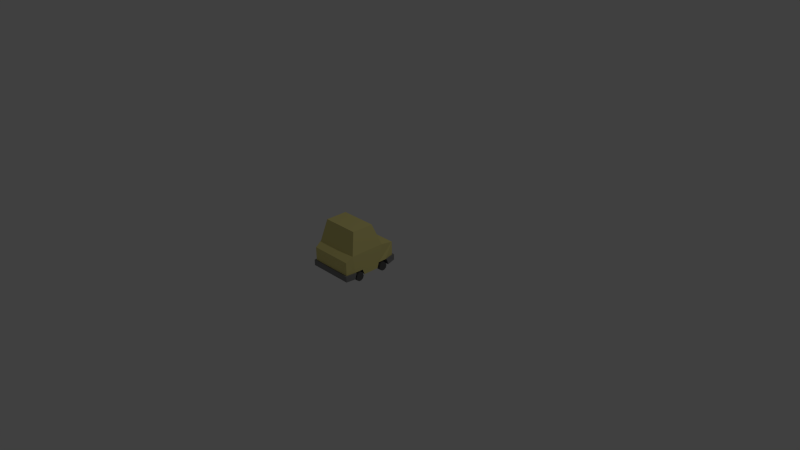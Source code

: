 # Source: CarSadanCopy.blend  (saved by Blender 2.72.0; exported with 4.5.12 LTS)
import bpy
from mathutils import Matrix  # noqa: F401  (used for matrix-valued properties, if any)

bpy.ops.wm.read_factory_settings(use_empty=True)
scene = bpy.context.scene
scene.name = 'Scene'

# ---- collections
col_collection_1 = bpy.data.collections.new('Collection 1'); scene.collection.children.link(col_collection_1)

# ---- materials (node trees are filled in below, after node groups)
mat_sudancars = bpy.data.materials.new('SudanCars')
mat_sudancars.alpha_threshold = 0.0
mat_sudancars.use_transparent_shadow = False
mat_sudancars.diffuse_color = (0.8, 0.7144, 0.2637, 1.0)
mat_sudancars.roughness = 0.5
mat_bumper = bpy.data.materials.new('Bumper')
mat_bumper.alpha_threshold = 0.0
mat_bumper.use_transparent_shadow = False
mat_bumper.diffuse_color = (0.2473, 0.2473, 0.2473, 1.0)
mat_bumper.roughness = 0.5
mat_wheel = bpy.data.materials.new('Wheel')
mat_wheel.alpha_threshold = 0.0
mat_wheel.use_transparent_shadow = False
mat_wheel.diffuse_color = (0.1093, 0.1093, 0.1093, 1.0)
mat_wheel.roughness = 0.5
mat_headlights = bpy.data.materials.new('HeadLights')
mat_headlights.alpha_threshold = 0.0
mat_headlights.use_transparent_shadow = False
mat_headlights.roughness = 0.5
mat_taillights = bpy.data.materials.new('TailLights')
mat_taillights.alpha_threshold = 0.0
mat_taillights.use_transparent_shadow = False
mat_taillights.diffuse_color = (0.8, 0.4182, 0.4134, 1.0)
mat_taillights.roughness = 0.5

# ---- material node trees

# ---- world
world_world = bpy.data.worlds.new('World'); scene.world = world_world
world_world.color = (0.05088, 0.05088, 0.05088)
world_world.use_sun_shadow = False
world_world.sun_shadow_jitter_overblur = 0.0
world_world.cycles.sampling_method = 'MANUAL'
world_world.cycles.sample_map_resolution = 256

# ---- cameras
cam_camera = bpy.data.cameras.new('Camera')
cam_camera.clip_end = 100.0
cam_camera.lens = 35.0
cam_camera.sensor_width = 32.0
cam_camera.sensor_height = 18.0
cam_camera.ortho_scale = 7.314
cam_camera.dof.focus_distance = 0.0
cam_camera.dof.aperture_fstop = 128.0

# ---- lights
light_lamp = bpy.data.lights.new('Lamp', 'POINT')
light_lamp.transmission_factor = 0.0
light_lamp.cutoff_distance = 30.0
light_lamp.energy = 100.0
light_lamp.shadow_buffer_clip_start = 1.001
light_lamp.shadow_soft_size = 0.1
light_lamp.shadow_maximum_resolution = 0.006
light_lamp.use_absolute_resolution = True
light_lamp.cycles.use_multiple_importance_sampling = False

# ---- meshes
me_cube_002 = bpy.data.meshes.new('Cube.002')
me_cube_002.from_pydata([(0.175, 0.2306, 0.6088), (0.175, 0.2306, 0.5781), (0.1286, 0.2114, 0.6088), (0.1286, 0.2114, 0.5781), (0.1094, 0.165, 0.6088), (0.1094, 0.165, 0.5781), (0.1286, 0.1186, 0.6088), (0.1286, 0.1186, 0.5781), (0.175, 0.09935, 0.6088), (0.175, 0.09935, 0.5781), (0.2214, 0.1186, 0.6088), (0.2214, 0.1186, 0.5781), (0.2406, 0.165, 0.6088), (0.2406, 0.165, 0.5781), (0.2214, 0.2114, 0.6088), (0.2214, 0.2114, 0.5781), (-0.2663, -1.264e-05, 0.582), (-0.2897, 3.375e-06, -0.19), (-0.2663, 0.257, 0.582), (-0.2897, 0.2534, -0.19), (0.2897, 3.375e-06, -0.19), (0.2663, -1.264e-05, 0.582), (0.2897, 0.2534, -0.19), (0.2663, 0.257, 0.582), (-0.304, 0.31, 0.38), (-0.304, 0.31, -0.095), (-0.2479, 0.6, 0.2707), (-0.2479, 0.6, -0.02369), (0.304, 0.31, -0.09499), (0.304, 0.31, 0.38), (0.2479, 0.6, -0.02368), (0.2479, 0.6, 0.2707), (-0.304, 2.532e-06, -0.08196), (-0.304, -1.011e-05, 0.46), (-0.304, -1.26e-06, 0.08542), (-0.304, -7.07e-06, 0.2975), (-0.304, 0.076, -0.057), (-0.304, 0.076, 0.057), (-0.304, 0.07599, 0.437), (-0.304, 0.07584, 0.3228), (0.2, -9.754e-06, 0.46), (0.304, -1.011e-05, 0.46), (0.304, -6.995e-06, 0.2952), (0.304, -1.26e-06, 0.08542), (0.304, 2.532e-06, -0.08196), (0.304, 0.07599, 0.437), (0.304, 0.07599, 0.323), (0.304, 0.076, 0.05603), (0.304, 0.076, -0.057), (0.2, 0.076, 0.05615), (0.2, 0.076, -0.057), (0.2, 2.234e-06, -0.08196), (0.2, -2.31e-06, 0.08542), (-0.2, 2.235e-06, -0.08196), (-0.2, 0.076, -0.057), (-0.2, 0.076, 0.0568), (-0.2, -2.31e-06, 0.08542), (0.2, -6.657e-06, 0.296), (0.2, 0.07597, 0.323), (0.2, 0.07599, 0.437), (-0.2, 0.07587, 0.3229), (-0.2, -9.754e-06, 0.46), (-0.2, -6.69e-06, 0.2966), (-0.2, 0.07599, 0.437), (-0.2663, 0.07599, 0.582), (0.2663, 0.07599, 0.582), (-0.2815, -0.000425, 0.602), (0.2815, -0.000425, 0.602), (-0.3233, 0.0004018, 0.4654), (-0.3233, 0.07681, 0.4424), (0.3233, 0.0004018, 0.4654), (0.3233, 0.07681, 0.4424), (-0.2815, 0.07664, 0.602), (0.2815, 0.07664, 0.602), (0.2897, 0.07601, -0.19), (-0.2897, 0.07601, -0.19), (-0.308, -0.0001994, -0.2098), (0.308, -0.0001994, -0.2098), (-0.324, 0.0002058, -0.08432), (-0.324, 0.07641, -0.05936), (0.324, 0.0002058, -0.08432), (0.324, 0.07641, -0.05936), (0.3076, 0.07637, -0.2102), (-0.3076, 0.07637, -0.2102), (-0.175, 0.2306, 0.6088), (-0.175, 0.2306, 0.5781), (-0.2214, 0.2114, 0.6088), (-0.2214, 0.2114, 0.5781), (-0.2406, 0.165, 0.6088), (-0.2406, 0.165, 0.5781), (-0.2214, 0.1186, 0.6088), (-0.2214, 0.1186, 0.5781), (-0.175, 0.09935, 0.6088), (-0.175, 0.09935, 0.5781), (-0.1286, 0.1186, 0.6088), (-0.1286, 0.1186, 0.5781), (-0.1094, 0.165, 0.6088), (-0.1094, 0.165, 0.5781), (-0.1286, 0.2114, 0.6088), (-0.1286, 0.2114, 0.5781)], [], [(0, 1, 3, 2), (2, 3, 5, 4), (4, 5, 7, 6), (6, 7, 9, 8), (8, 9, 11, 10), (10, 11, 13, 12), (14, 15, 1, 0), (12, 13, 15, 14), (0, 2, 4, 6, 8, 10, 12, 14), (24, 25, 36, 37, 34, 35, 39), (19, 22, 74, 75), (22, 19, 25, 28), (64, 38, 69, 72), (26, 27, 25, 24), (30, 31, 29, 28), (26, 31, 30, 27), (24, 29, 31, 26), (27, 30, 28, 25), (45, 65, 73, 71), (19, 75, 36, 25), (34, 56, 52, 43, 42, 57, 62, 35), (58, 46, 45, 59), (65, 64, 72, 73), (74, 48, 81, 82), (57, 42, 46, 58), (40, 59, 45, 41), (23, 29, 24, 18), (28, 29, 46, 42, 43, 47, 48), (32, 53, 54, 36), (36, 54, 55, 37), (34, 37, 55, 56), (44, 51, 53, 32, 17, 20), (33, 61, 40, 41, 21, 16), (52, 49, 47, 43), (51, 44, 48, 50), (50, 48, 47, 49), (51, 52, 56, 53), (39, 60, 63, 38), (35, 62, 60, 39), (33, 38, 63, 61), (40, 61, 62, 57), (63, 60, 62, 61), (58, 59, 40, 57), (51, 50, 49, 52), (56, 55, 54, 53), (38, 64, 18), (45, 23, 65), (64, 65, 23, 18), (39, 38, 18, 24), (29, 23, 45, 46), (66, 67, 73, 72), (66, 72, 69, 68), (73, 67, 70, 71), (41, 45, 71, 70), (21, 41, 70, 67), (38, 33, 68, 69), (16, 21, 67, 66), (33, 16, 66, 68), (22, 28, 48, 74), (36, 75, 83, 79), (75, 74, 82, 83), (82, 81, 80, 77), (83, 76, 78, 79), (83, 82, 77, 76), (48, 44, 80, 81), (32, 36, 79, 78), (17, 32, 78, 76), (20, 17, 76, 77), (44, 20, 77, 80), (84, 85, 87, 86), (86, 87, 89, 88), (88, 89, 91, 90), (90, 91, 93, 92), (92, 93, 95, 94), (94, 95, 97, 96), (98, 99, 85, 84), (96, 97, 99, 98), (84, 86, 88, 90, 92, 94, 96, 98)])
me_cube_002.polygons.foreach_set('material_index', [3, 3, 3, 3, 3, 3, 3, 3, 3, 0, 0, 0, 1, 0, 0, 0, 0, 0, 1, 0, 2, 2, 1, 1, 2, 2, 0, 0, 2, 2, 2, 2, 2, 2, 2, 2, 2, 2, 2, 2, 2, 2, 2, 2, 2, 0, 0, 0, 0, 0, 1, 1, 1, 2, 1, 2, 1, 1, 0, 1, 1, 1, 1, 1, 2, 2, 1, 1, 1, 3, 3, 3, 3, 3, 3, 3, 3, 3])
_uv = me_cube_002.uv_layers.new(name='UVMap')
_uv.uv.foreach_set('vector', [0.0, 0.0, 1.0, 0.0, 1.0, 1.0, 0.0, 1.0, 0.0, 0.0, 1.0, 0.0, 1.0, 1.0, 0.0, 1.0, 0.0, 0.0, 1.0, 0.0, 1.0, 1.0, 0.0, 1.0, 0.0, 0.0, 1.0, 0.0, 1.0, 1.0, 0.0, 1.0, 0.0, 0.0, 1.0, 0.0, 1.0, 1.0, 0.0, 1.0, 0.0, 0.0, 1.0, 0.0, 1.0, 1.0, 0.0, 1.0, 0.0, 0.0, 1.0, 0.0, 1.0, 1.0, 0.0, 1.0, 0.0, 0.0, 1.0, 0.0, 1.0, 1.0, 0.0, 1.0, 0.5, 1.0, 0.8536, 0.8536, 1.0, 0.5, 0.8536, 0.1464, 0.5, 0.0, 0.1464, 0.1464, 0.0, 0.5, 0.1464, 0.8536, 0.5, 1.0, 0.8909, 0.8117, 0.9875, 0.3887, 0.7169, 0.04952, 0.2831, 0.04952, 0.01254, 0.3887, 0.1091, 0.8117, 0.0, 0.0, 1.0, 0.0, 1.0, 1.0, 0.0, 1.0, 0.0, 0.0, 1.0, 0.0, 1.0, 1.0, 0.0, 1.0, 0.0, 0.0, 1.0, 0.0, 1.0, 1.0, 0.0, 1.0, 0.0, 0.0, 1.0, 0.0, 1.0, 1.0, 0.0, 1.0, 0.0, 0.0, 1.0, 0.0, 1.0, 1.0, 0.0, 1.0, 0.0, 0.0, 1.0, 0.0, 1.0, 1.0, 0.0, 1.0, 0.0, 0.0, 1.0, 0.0, 1.0, 1.0, 0.0, 1.0, 0.0, 0.0, 1.0, 0.0, 1.0, 1.0, 0.0, 1.0, 0.0, 0.0, 1.0, 0.0, 1.0, 1.0, 0.0, 1.0, 0.0, 0.0, 1.0, 0.0, 1.0, 1.0, 0.0, 1.0, 0.5, 1.0, 0.8536, 0.8536, 1.0, 0.5, 0.8536, 0.1464, 0.5, 0.0, 0.1464, 0.1464, 0.0, 0.5, 0.1464, 0.8536, 0.0, 0.0, 1.0, 0.0, 1.0, 1.0, 0.0, 1.0, 0.0, 0.0, 1.0, 0.0, 1.0, 1.0, 0.0, 1.0, 0.0, 0.0, 1.0, 0.0, 1.0, 1.0, 0.0, 1.0, 0.0, 0.0, 1.0, 0.0, 1.0, 1.0, 0.0, 1.0, 0.0, 0.0, 1.0, 0.0, 1.0, 1.0, 0.0, 1.0, 0.0, 0.0, 1.0, 0.0, 1.0, 1.0, 0.0, 1.0, 0.5, 1.0, 0.8909, 0.8117, 0.9875, 0.3887, 0.7169, 0.04952, 0.2831, 0.04952, 0.01254, 0.3887, 0.1091, 0.8117, 0.0, 0.0, 1.0, 0.0, 1.0, 1.0, 0.0, 1.0, 0.0, 0.0, 1.0, 0.0, 1.0, 1.0, 0.0, 1.0, 0.0, 0.0, 1.0, 0.0, 1.0, 1.0, 0.0, 1.0, 0.5, 1.0, 0.933, 0.75, 0.933, 0.25, 0.5, 0.0, 0.06699, 0.25, 0.06699, 0.75, 0.5, 1.0, 0.933, 0.75, 0.933, 0.25, 0.5, 0.0, 0.06699, 0.25, 0.06699, 0.75, 0.0, 0.0, 1.0, 0.0, 1.0, 1.0, 0.0, 1.0, 0.0, 0.0, 1.0, 0.0, 1.0, 1.0, 0.0, 1.0, 0.0, 0.0, 1.0, 0.0, 1.0, 1.0, 0.0, 1.0, 0.0, 0.0, 1.0, 0.0, 1.0, 1.0, 0.0, 1.0, 0.0, 0.0, 1.0, 0.0, 1.0, 1.0, 0.0, 1.0, 0.0, 0.0, 1.0, 0.0, 1.0, 1.0, 0.0, 1.0, 0.0, 0.0, 1.0, 0.0, 1.0, 1.0, 0.0, 1.0, 0.0, 0.0, 1.0, 0.0, 1.0, 1.0, 0.0, 1.0, 0.0, 0.0, 1.0, 0.0, 1.0, 1.0, 0.0, 1.0, 0.0, 0.0, 1.0, 0.0, 1.0, 1.0, 0.0, 1.0, 0.0, 0.0, 1.0, 0.0, 1.0, 1.0, 0.0, 1.0, 0.0, 0.0, 1.0, 0.0, 1.0, 1.0, 0.0, 1.0, 0.0, 0.0, 1.0, 0.0, 1.0, 1.0, 0.0, 0.0, 1.0, 0.0, 1.0, 1.0, 0.0, 0.0, 1.0, 0.0, 1.0, 1.0, 0.0, 1.0, 0.0, 0.0, 1.0, 0.0, 1.0, 1.0, 0.0, 1.0, 0.0, 0.0, 1.0, 0.0, 1.0, 1.0, 0.0, 1.0, 0.0, 0.0, 1.0, 0.0, 1.0, 1.0, 0.0, 1.0, 0.0, 0.0, 1.0, 0.0, 1.0, 1.0, 0.0, 1.0, 0.0, 0.0, 1.0, 0.0, 1.0, 1.0, 0.0, 1.0, 0.0, 0.0, 1.0, 0.0, 1.0, 1.0, 0.0, 1.0, 0.0, 0.0, 1.0, 0.0, 1.0, 1.0, 0.0, 1.0, 0.0, 0.0, 1.0, 0.0, 1.0, 1.0, 0.0, 1.0, 0.0, 0.0, 1.0, 0.0, 1.0, 1.0, 0.0, 1.0, 0.0, 0.0, 1.0, 0.0, 1.0, 1.0, 0.0, 1.0, 0.0, 0.0, 1.0, 0.0, 1.0, 1.0, 0.0, 1.0, 0.0, 0.0, 1.0, 0.0, 1.0, 1.0, 0.0, 1.0, 0.0, 0.0, 1.0, 0.0, 1.0, 1.0, 0.0, 1.0, 0.0, 0.0, 1.0, 0.0, 1.0, 1.0, 0.0, 1.0, 0.0, 0.0, 1.0, 0.0, 1.0, 1.0, 0.0, 1.0, 0.0, 0.0, 1.0, 0.0, 1.0, 1.0, 0.0, 1.0, 0.0, 0.0, 1.0, 0.0, 1.0, 1.0, 0.0, 1.0, 0.0, 0.0, 1.0, 0.0, 1.0, 1.0, 0.0, 1.0, 0.0, 0.0, 1.0, 0.0, 1.0, 1.0, 0.0, 1.0, 0.0, 0.0, 1.0, 0.0, 1.0, 1.0, 0.0, 1.0, 0.0, 0.0, 1.0, 0.0, 1.0, 1.0, 0.0, 1.0, 0.0, 0.0, 1.0, 0.0, 1.0, 1.0, 0.0, 1.0, 0.0, 0.0, 1.0, 0.0, 1.0, 1.0, 0.0, 1.0, 0.0, 0.0, 1.0, 0.0, 1.0, 1.0, 0.0, 1.0, 0.0, 0.0, 1.0, 0.0, 1.0, 1.0, 0.0, 1.0, 0.0, 0.0, 1.0, 0.0, 1.0, 1.0, 0.0, 1.0, 0.0, 0.0, 1.0, 0.0, 1.0, 1.0, 0.0, 1.0, 0.0, 0.0, 1.0, 0.0, 1.0, 1.0, 0.0, 1.0, 0.0, 0.0, 1.0, 0.0, 1.0, 1.0, 0.0, 1.0, 0.5, 1.0, 0.8536, 0.8536, 1.0, 0.5, 0.8536, 0.1464, 0.5, 0.0, 0.1464, 0.1464, 0.0, 0.5, 0.1464, 0.8536])
me_cube_002.materials.append(mat_sudancars)
me_cube_002.materials.append(mat_bumper)
me_cube_002.materials.append(mat_wheel)
me_cube_002.materials.append(mat_headlights)
me_cube_002.materials.append(mat_taillights)
me_cube_002.use_remesh_preserve_volume = False
me_cube_002.use_remesh_preserve_attributes = False
me_cube_002.use_mirror_vertex_groups = False
me_cube_002.update()
me_cube_004 = bpy.data.meshes.new('Cube.004')
me_cube_004.from_pydata([(0.0295, -1.791e-06, 0.057), (-0.0295, -1.088e-06, 0.057), (0.0295, -0.03351, 0.04611), (-0.0295, -0.0335, 0.04611), (0.0295, -0.05421, 0.01761), (-0.0295, -0.05421, 0.01761), (0.0295, -0.05421, -0.01762), (-0.0295, -0.05421, -0.01762), (0.0295, -0.0335, -0.04611), (-0.0295, -0.0335, -0.04612), (0.0295, 1.077e-06, -0.057), (-0.0295, 1.768e-06, -0.057), (0.0295, 0.0335, -0.04611), (-0.0295, 0.03351, -0.04611), (0.0295, 0.05421, -0.01761), (-0.0295, 0.05421, -0.01761), (0.0295, 0.05421, 0.01762), (-0.0295, 0.05421, 0.01762), (0.0295, 0.0335, 0.04612), (-0.0295, 0.0335, 0.04611)], [], [(0, 1, 3, 2), (2, 3, 5, 4), (4, 5, 7, 6), (6, 7, 9, 8), (8, 9, 11, 10), (10, 11, 13, 12), (12, 13, 15, 14), (14, 15, 17, 16), (3, 1, 19, 17, 15, 13, 11, 9, 7, 5), (18, 19, 1, 0), (16, 17, 19, 18), (0, 2, 4, 6, 8, 10, 12, 14, 16, 18)])
me_cube_004.polygons.foreach_set('material_index', [2, 2, 2, 2, 2, 2, 2, 2, 2, 2, 2, 2])
_uv = me_cube_004.uv_layers.new(name='UVMap')
_uv.uv.foreach_set('vector', [0.0, 0.0, 1.0, 0.0, 1.0, 1.0, 0.0, 1.0, 0.0, 0.0, 1.0, 0.0, 1.0, 1.0, 0.0, 1.0, 0.0, 0.0, 1.0, 0.0, 1.0, 1.0, 0.0, 1.0, 0.0, 0.0, 1.0, 0.0, 1.0, 1.0, 0.0, 1.0, 0.0, 0.0, 1.0, 0.0, 1.0, 1.0, 0.0, 1.0, 0.0, 0.0, 1.0, 0.0, 1.0, 1.0, 0.0, 1.0, 0.0, 0.0, 1.0, 0.0, 1.0, 1.0, 0.0, 1.0, 0.0, 0.0, 1.0, 0.0, 1.0, 1.0, 0.0, 1.0, 0.5, 1.0, 0.7939, 0.9045, 0.9755, 0.6545, 0.9755, 0.3455, 0.7939, 0.09549, 0.5, 0.0, 0.2061, 0.09549, 0.02447, 0.3455, 0.02447, 0.6545, 0.2061, 0.9045, 0.0, 0.0, 1.0, 0.0, 1.0, 1.0, 0.0, 1.0, 0.0, 0.0, 1.0, 0.0, 1.0, 1.0, 0.0, 1.0, 0.5, 1.0, 0.7939, 0.9045, 0.9755, 0.6545, 0.9755, 0.3455, 0.7939, 0.09549, 0.5, 0.0, 0.2061, 0.09549, 0.02447, 0.3455, 0.02447, 0.6545, 0.2061, 0.9045])
me_cube_004.materials.append(mat_sudancars)
me_cube_004.materials.append(mat_bumper)
me_cube_004.materials.append(mat_wheel)
me_cube_004.materials.append(mat_headlights)
me_cube_004.materials.append(mat_taillights)
me_cube_004.use_remesh_preserve_volume = False
me_cube_004.use_remesh_preserve_attributes = False
me_cube_004.use_mirror_vertex_groups = False
me_cube_004.update()
me_cube_003 = bpy.data.meshes.new('Cube.003')
me_cube_003.from_pydata([(0.0295, -1.774e-06, 0.057), (-0.0295, -1.071e-06, 0.057), (0.0295, -0.03351, 0.04611), (-0.0295, -0.0335, 0.04611), (0.0295, -0.05421, 0.01761), (-0.0295, -0.05421, 0.01761), (0.0295, -0.05421, -0.01762), (-0.0295, -0.05421, -0.01762), (0.0295, -0.0335, -0.04611), (-0.0295, -0.0335, -0.04612), (0.0295, 1.094e-06, -0.057), (-0.0295, 1.786e-06, -0.057), (0.0295, 0.0335, -0.04611), (-0.0295, 0.03351, -0.04611), (0.0295, 0.05421, -0.01761), (-0.0295, 0.05421, -0.01761), (0.0295, 0.05421, 0.01762), (-0.0295, 0.05421, 0.01762), (0.0295, 0.0335, 0.04612), (-0.0295, 0.0335, 0.04611)], [], [(0, 1, 3, 2), (2, 3, 5, 4), (4, 5, 7, 6), (6, 7, 9, 8), (8, 9, 11, 10), (10, 11, 13, 12), (12, 13, 15, 14), (14, 15, 17, 16), (3, 1, 19, 17, 15, 13, 11, 9, 7, 5), (18, 19, 1, 0), (16, 17, 19, 18), (0, 2, 4, 6, 8, 10, 12, 14, 16, 18)])
me_cube_003.polygons.foreach_set('material_index', [2, 2, 2, 2, 2, 2, 2, 2, 2, 2, 2, 2])
_uv = me_cube_003.uv_layers.new(name='UVMap')
_uv.uv.foreach_set('vector', [0.0, 0.0, 1.0, 0.0, 1.0, 1.0, 0.0, 1.0, 0.0, 0.0, 1.0, 0.0, 1.0, 1.0, 0.0, 1.0, 0.0, 0.0, 1.0, 0.0, 1.0, 1.0, 0.0, 1.0, 0.0, 0.0, 1.0, 0.0, 1.0, 1.0, 0.0, 1.0, 0.0, 0.0, 1.0, 0.0, 1.0, 1.0, 0.0, 1.0, 0.0, 0.0, 1.0, 0.0, 1.0, 1.0, 0.0, 1.0, 0.0, 0.0, 1.0, 0.0, 1.0, 1.0, 0.0, 1.0, 0.0, 0.0, 1.0, 0.0, 1.0, 1.0, 0.0, 1.0, 0.5, 1.0, 0.7939, 0.9045, 0.9755, 0.6545, 0.9755, 0.3455, 0.7939, 0.09549, 0.5, 0.0, 0.2061, 0.09549, 0.02447, 0.3455, 0.02447, 0.6545, 0.2061, 0.9045, 0.0, 0.0, 1.0, 0.0, 1.0, 1.0, 0.0, 1.0, 0.0, 0.0, 1.0, 0.0, 1.0, 1.0, 0.0, 1.0, 0.5, 1.0, 0.7939, 0.9045, 0.9755, 0.6545, 0.9755, 0.3455, 0.7939, 0.09549, 0.5, 0.0, 0.2061, 0.09549, 0.02447, 0.3455, 0.02447, 0.6545, 0.2061, 0.9045])
me_cube_003.materials.append(mat_sudancars)
me_cube_003.materials.append(mat_bumper)
me_cube_003.materials.append(mat_wheel)
me_cube_003.materials.append(mat_headlights)
me_cube_003.materials.append(mat_taillights)
me_cube_003.use_remesh_preserve_volume = False
me_cube_003.use_remesh_preserve_attributes = False
me_cube_003.use_mirror_vertex_groups = False
me_cube_003.update()
me_cube_001 = bpy.data.meshes.new('Cube.001')
me_cube_001.from_pydata([(0.0295, -1.428e-06, 0.057), (-0.0295, -1.428e-06, 0.057), (0.0295, -0.0335, 0.04611), (-0.0295, -0.0335, 0.04611), (0.0295, -0.05421, 0.01761), (-0.0295, -0.05421, 0.01761), (0.0295, -0.05421, -0.01762), (-0.0295, -0.05421, -0.01762), (0.0295, -0.0335, -0.04611), (-0.0295, -0.0335, -0.04611), (0.0295, 1.439e-06, -0.057), (-0.0295, 1.428e-06, -0.057), (0.0295, 0.0335, -0.04611), (-0.0295, 0.0335, -0.04611), (0.0295, 0.05421, -0.01761), (-0.0295, 0.05421, -0.01761), (0.0295, 0.05421, 0.01762), (-0.0295, 0.05421, 0.01762), (0.0295, 0.0335, 0.04611), (-0.0295, 0.0335, 0.04611)], [], [(0, 1, 3, 2), (2, 3, 5, 4), (4, 5, 7, 6), (6, 7, 9, 8), (8, 9, 11, 10), (10, 11, 13, 12), (12, 13, 15, 14), (14, 15, 17, 16), (18, 19, 1, 0), (16, 17, 19, 18), (0, 2, 4, 6, 8, 10, 12, 14, 16, 18), (3, 1, 19, 17, 15, 13, 11, 9, 7, 5)])
me_cube_001.polygons.foreach_set('material_index', [2, 2, 2, 2, 2, 2, 2, 2, 2, 2, 2, 2])
_uv = me_cube_001.uv_layers.new(name='UVMap')
_uv.uv.foreach_set('vector', [0.0, 0.0, 1.0, 0.0, 1.0, 1.0, 0.0, 1.0, 0.0, 0.0, 1.0, 0.0, 1.0, 1.0, 0.0, 1.0, 0.0, 0.0, 1.0, 0.0, 1.0, 1.0, 0.0, 1.0, 0.0, 0.0, 1.0, 0.0, 1.0, 1.0, 0.0, 1.0, 0.0, 0.0, 1.0, 0.0, 1.0, 1.0, 0.0, 1.0, 0.0, 0.0, 1.0, 0.0, 1.0, 1.0, 0.0, 1.0, 0.0, 0.0, 1.0, 0.0, 1.0, 1.0, 0.0, 1.0, 0.0, 0.0, 1.0, 0.0, 1.0, 1.0, 0.0, 1.0, 0.0, 0.0, 1.0, 0.0, 1.0, 1.0, 0.0, 1.0, 0.0, 0.0, 1.0, 0.0, 1.0, 1.0, 0.0, 1.0, 0.5, 1.0, 0.7939, 0.9045, 0.9755, 0.6545, 0.9755, 0.3455, 0.7939, 0.09549, 0.5, 0.0, 0.2061, 0.09549, 0.02447, 0.3455, 0.02447, 0.6545, 0.2061, 0.9045, 0.5, 1.0, 0.7939, 0.9045, 0.9755, 0.6545, 0.9755, 0.3455, 0.7939, 0.09549, 0.5, 0.0, 0.2061, 0.09549, 0.02447, 0.3455, 0.02447, 0.6545, 0.2061, 0.9045])
me_cube_001.materials.append(mat_sudancars)
me_cube_001.materials.append(mat_bumper)
me_cube_001.materials.append(mat_wheel)
me_cube_001.materials.append(mat_headlights)
me_cube_001.materials.append(mat_taillights)
me_cube_001.use_remesh_preserve_volume = False
me_cube_001.use_remesh_preserve_attributes = False
me_cube_001.use_mirror_vertex_groups = False
me_cube_001.update()
me_cube_000 = bpy.data.meshes.new('Cube.000')
me_cube_000.from_pydata([(0.0295, -1.446e-06, 0.057), (-0.0295, -1.446e-06, 0.057), (0.0295, -0.0335, 0.04611), (-0.0295, -0.0335, 0.04611), (0.0295, -0.05421, 0.01761), (-0.0295, -0.05421, 0.01761), (0.0295, -0.05421, -0.01762), (-0.0295, -0.05421, -0.01762), (0.0295, -0.0335, -0.04611), (-0.0295, -0.0335, -0.04611), (0.0295, 1.422e-06, -0.057), (-0.0295, 1.411e-06, -0.057), (0.0295, 0.0335, -0.04611), (-0.0295, 0.0335, -0.04611), (0.0295, 0.05421, -0.01761), (-0.0295, 0.05421, -0.01761), (0.0295, 0.05421, 0.01762), (-0.0295, 0.05421, 0.01762), (0.0295, 0.0335, 0.04611), (-0.0295, 0.0335, 0.04611)], [], [(0, 1, 3, 2), (2, 3, 5, 4), (4, 5, 7, 6), (6, 7, 9, 8), (8, 9, 11, 10), (10, 11, 13, 12), (12, 13, 15, 14), (14, 15, 17, 16), (18, 19, 1, 0), (16, 17, 19, 18), (0, 2, 4, 6, 8, 10, 12, 14, 16, 18), (3, 1, 19, 17, 15, 13, 11, 9, 7, 5)])
me_cube_000.polygons.foreach_set('material_index', [2, 2, 2, 2, 2, 2, 2, 2, 2, 2, 2, 2])
_uv = me_cube_000.uv_layers.new(name='UVMap')
_uv.uv.foreach_set('vector', [0.0, 0.0, 1.0, 0.0, 1.0, 1.0, 0.0, 1.0, 0.0, 0.0, 1.0, 0.0, 1.0, 1.0, 0.0, 1.0, 0.0, 0.0, 1.0, 0.0, 1.0, 1.0, 0.0, 1.0, 0.0, 0.0, 1.0, 0.0, 1.0, 1.0, 0.0, 1.0, 0.0, 0.0, 1.0, 0.0, 1.0, 1.0, 0.0, 1.0, 0.0, 0.0, 1.0, 0.0, 1.0, 1.0, 0.0, 1.0, 0.0, 0.0, 1.0, 0.0, 1.0, 1.0, 0.0, 1.0, 0.0, 0.0, 1.0, 0.0, 1.0, 1.0, 0.0, 1.0, 0.0, 0.0, 1.0, 0.0, 1.0, 1.0, 0.0, 1.0, 0.0, 0.0, 1.0, 0.0, 1.0, 1.0, 0.0, 1.0, 0.5, 1.0, 0.7939, 0.9045, 0.9755, 0.6545, 0.9755, 0.3455, 0.7939, 0.09549, 0.5, 0.0, 0.2061, 0.09549, 0.02447, 0.3455, 0.02447, 0.6545, 0.2061, 0.9045, 0.5, 1.0, 0.7939, 0.9045, 0.9755, 0.6545, 0.9755, 0.3455, 0.7939, 0.09549, 0.5, 0.0, 0.2061, 0.09549, 0.02447, 0.3455, 0.02447, 0.6545, 0.2061, 0.9045])
me_cube_000.materials.append(mat_sudancars)
me_cube_000.materials.append(mat_bumper)
me_cube_000.materials.append(mat_wheel)
me_cube_000.materials.append(mat_headlights)
me_cube_000.materials.append(mat_taillights)
me_cube_000.use_remesh_preserve_volume = False
me_cube_000.use_remesh_preserve_attributes = False
me_cube_000.use_mirror_vertex_groups = False
me_cube_000.update()

# ---- objects
ob_lamp = bpy.data.objects.new('Lamp', light_lamp)
ob_camera = bpy.data.objects.new('Camera', cam_camera)
ob_sudan = bpy.data.objects.new('Sudan', me_cube_002)
ob_wheel_004 = bpy.data.objects.new('Wheel.004', me_cube_004)
ob_wheel_003 = bpy.data.objects.new('Wheel.003', me_cube_003)
ob_wheel_002 = bpy.data.objects.new('Wheel.002', me_cube_001)
ob_wheel_001 = bpy.data.objects.new('Wheel.001', me_cube_000)

# ---- transforms, parenting, visibility, modifiers, constraints
ob_lamp.location = (4.076, 1.005, 5.904)
ob_lamp.rotation_euler = (0.6503, 0.05522, 1.866)
ob_lamp.lock_rotations_4d = False
ob_lamp.empty_display_type = 'ARROWS'
ob_lamp.color = (0.0, 0.0, 0.0, 0.0)
ob_lamp.lineart.crease_threshold = 0.0
ob_camera.location = (7.481, -6.508, 5.344)
ob_camera.rotation_euler = (-2.032, -3.152, -2.327)
ob_camera.lock_rotations_4d = False
ob_camera.empty_display_type = 'ARROWS'
ob_camera.color = (0.0, 0.0, 0.0, 0.0)
ob_camera.display_type = 'WIRE'
ob_camera.lineart.crease_threshold = 0.0
ob_sudan.location = (4.768e-07, -0.5, -7.629e-06)
ob_sudan.rotation_euler = (1.571, -0.0, -3.142)
ob_sudan.lineart.crease_threshold = 0.0
ob_wheel_004.parent = ob_sudan
ob_wheel_004.matrix_parent_inverse = Matrix(((1.0, 0.0, 0.0, -7.705), (0.0, 1.0, 0.0, 5.75), (0.0, 0.0, 1.0, -5.25), (0.0, 0.0, 0.0, 1.0)))
ob_wheel_004.location = (7.415, -5.75, 5.63)
ob_wheel_004.lineart.crease_threshold = 0.0
ob_wheel_003.parent = ob_sudan
ob_wheel_003.matrix_parent_inverse = Matrix(((1.0, 0.0, 0.0, -7.705), (0.0, 1.0, 0.0, 5.75), (0.0, 0.0, 1.0, -5.25), (0.0, 0.0, 0.0, 1.0)))
ob_wheel_003.location = (7.415, -5.75, 5.25)
ob_wheel_003.lineart.crease_threshold = 0.0
ob_wheel_002.parent = ob_sudan
ob_wheel_002.matrix_parent_inverse = Matrix(((1.0, 0.0, 0.0, -7.705), (0.0, 1.0, 0.0, 5.75), (0.0, 0.0, 1.0, -5.25), (0.0, 0.0, 0.0, 1.0)))
ob_wheel_002.location = (7.994, -5.752, 5.248)
ob_wheel_002.lineart.crease_threshold = 0.0
ob_wheel_001.parent = ob_sudan
ob_wheel_001.matrix_parent_inverse = Matrix(((1.0, 0.0, 0.0, -7.705), (0.0, 1.0, 0.0, 5.75), (0.0, 0.0, 1.0, -5.25), (0.0, 0.0, 0.0, 1.0)))
ob_wheel_001.location = (7.994, -5.75, 5.63)
ob_wheel_001.lineart.crease_threshold = 0.0

# ---- collection membership
col_collection_1.objects.link(ob_lamp)
col_collection_1.objects.link(ob_camera)
col_collection_1.objects.link(ob_sudan)
col_collection_1.objects.link(ob_wheel_004)
col_collection_1.objects.link(ob_wheel_003)
col_collection_1.objects.link(ob_wheel_002)
col_collection_1.objects.link(ob_wheel_001)

# ---- scene / render settings (as saved in the file)
scene.camera = ob_camera
scene.frame_start = 1; scene.frame_end = 250; scene.frame_set(3)
scene.render.engine = 'BLENDER_EEVEE_NEXT'
scene.render.resolution_percentage = 50
scene.render.dither_intensity = 0.0
scene.cycles.use_denoising = False
scene.cycles.samples = 10
scene.cycles.sampling_pattern = 'TABULATED_SOBOL'
scene.cycles.light_sampling_threshold = 0.0
scene.cycles.use_adaptive_sampling = False
scene.cycles.use_light_tree = False
scene.cycles.blur_glossy = 0.0
scene.cycles.pixel_filter_type = 'GAUSSIAN'
scene.cycles.sample_clamp_indirect = 0.0
scene.view_settings.view_transform = 'Standard'
bpy.context.view_layer.update()
